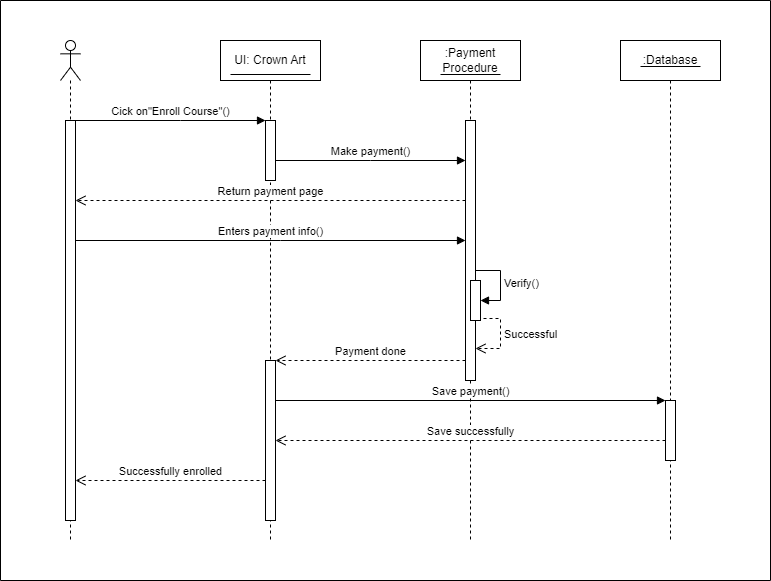

The diagram above was exported from draw.io. Its source (the exported page's mxGraphModel, read from the mxfile embedded in the PNG):
<mxGraphModel dx="930" dy="377" grid="1" gridSize="10" guides="1" tooltips="1" connect="1" arrows="1" fold="1" page="1" pageScale="1" pageWidth="1169" pageHeight="827" background="#ffffff" math="0" shadow="0">
  <root>
    <mxCell id="0" />
    <mxCell id="1" parent="0" />
    <mxCell id="KVgyq2TuAfGe4HhIF8J8-1" value="" style="shape=umlLifeline;perimeter=lifelinePerimeter;whiteSpace=wrap;html=1;container=1;dropTarget=0;collapsible=0;recursiveResize=0;outlineConnect=0;portConstraint=eastwest;newEdgeStyle={&quot;curved&quot;:0,&quot;rounded&quot;:0};participant=umlActor;" parent="1" vertex="1">
      <mxGeometry x="190" y="80" width="20" height="500" as="geometry" />
    </mxCell>
    <mxCell id="KVgyq2TuAfGe4HhIF8J8-2" value="" style="html=1;points=[[0,0,0,0,5],[0,1,0,0,-5],[1,0,0,0,5],[1,1,0,0,-5]];perimeter=orthogonalPerimeter;outlineConnect=0;targetShapes=umlLifeline;portConstraint=eastwest;newEdgeStyle={&quot;curved&quot;:0,&quot;rounded&quot;:0};" parent="KVgyq2TuAfGe4HhIF8J8-1" vertex="1">
      <mxGeometry x="5" y="80" width="10" height="400" as="geometry" />
    </mxCell>
    <mxCell id="KVgyq2TuAfGe4HhIF8J8-3" value="UI: Crown Art" style="shape=umlLifeline;perimeter=lifelinePerimeter;whiteSpace=wrap;html=1;container=1;dropTarget=0;collapsible=0;recursiveResize=0;outlineConnect=0;portConstraint=eastwest;newEdgeStyle={&quot;curved&quot;:0,&quot;rounded&quot;:0};" parent="1" vertex="1">
      <mxGeometry x="350" y="80" width="100" height="500" as="geometry" />
    </mxCell>
    <mxCell id="KVgyq2TuAfGe4HhIF8J8-4" value="" style="html=1;points=[[0,0,0,0,5],[0,1,0,0,-5],[1,0,0,0,5],[1,1,0,0,-5]];perimeter=orthogonalPerimeter;outlineConnect=0;targetShapes=umlLifeline;portConstraint=eastwest;newEdgeStyle={&quot;curved&quot;:0,&quot;rounded&quot;:0};" parent="KVgyq2TuAfGe4HhIF8J8-3" vertex="1">
      <mxGeometry x="45" y="80" width="10" height="60" as="geometry" />
    </mxCell>
    <mxCell id="KVgyq2TuAfGe4HhIF8J8-30" value="" style="html=1;points=[[0,0,0,0,5],[0,1,0,0,-5],[1,0,0,0,5],[1,1,0,0,-5]];perimeter=orthogonalPerimeter;outlineConnect=0;targetShapes=umlLifeline;portConstraint=eastwest;newEdgeStyle={&quot;curved&quot;:0,&quot;rounded&quot;:0};" parent="KVgyq2TuAfGe4HhIF8J8-3" vertex="1">
      <mxGeometry x="45" y="320" width="10" height="160" as="geometry" />
    </mxCell>
    <mxCell id="KVgyq2TuAfGe4HhIF8J8-5" value=":Payment Procedure" style="shape=umlLifeline;perimeter=lifelinePerimeter;whiteSpace=wrap;html=1;container=1;dropTarget=0;collapsible=0;recursiveResize=0;outlineConnect=0;portConstraint=eastwest;newEdgeStyle={&quot;curved&quot;:0,&quot;rounded&quot;:0};" parent="1" vertex="1">
      <mxGeometry x="550" y="80" width="100" height="500" as="geometry" />
    </mxCell>
    <mxCell id="KVgyq2TuAfGe4HhIF8J8-6" value="" style="html=1;points=[[0,0,0,0,5],[0,1,0,0,-5],[1,0,0,0,5],[1,1,0,0,-5]];perimeter=orthogonalPerimeter;outlineConnect=0;targetShapes=umlLifeline;portConstraint=eastwest;newEdgeStyle={&quot;curved&quot;:0,&quot;rounded&quot;:0};" parent="KVgyq2TuAfGe4HhIF8J8-5" vertex="1">
      <mxGeometry x="45" y="80" width="10" height="260" as="geometry" />
    </mxCell>
    <mxCell id="KVgyq2TuAfGe4HhIF8J8-26" value="" style="html=1;points=[[0,0,0,0,5],[0,1,0,0,-5],[1,0,0,0,5],[1,1,0,0,-5]];perimeter=orthogonalPerimeter;outlineConnect=0;targetShapes=umlLifeline;portConstraint=eastwest;newEdgeStyle={&quot;curved&quot;:0,&quot;rounded&quot;:0};" parent="KVgyq2TuAfGe4HhIF8J8-5" vertex="1">
      <mxGeometry x="50" y="240" width="10" height="40" as="geometry" />
    </mxCell>
    <mxCell id="KVgyq2TuAfGe4HhIF8J8-27" value="Verify()" style="html=1;align=left;spacingLeft=2;endArrow=block;rounded=0;edgeStyle=orthogonalEdgeStyle;curved=0;rounded=0;" parent="KVgyq2TuAfGe4HhIF8J8-5" source="KVgyq2TuAfGe4HhIF8J8-6" target="KVgyq2TuAfGe4HhIF8J8-26" edge="1">
      <mxGeometry relative="1" as="geometry">
        <mxPoint x="-124" y="350" as="sourcePoint" />
        <Array as="points">
          <mxPoint x="80" y="230" />
          <mxPoint x="80" y="260" />
        </Array>
      </mxGeometry>
    </mxCell>
    <mxCell id="KVgyq2TuAfGe4HhIF8J8-29" value="Successful" style="html=1;align=left;spacingLeft=2;endArrow=open;rounded=0;edgeStyle=orthogonalEdgeStyle;curved=0;rounded=0;exitX=1;exitY=1;exitDx=0;exitDy=-5;exitPerimeter=0;endFill=0;endSize=8;dashed=1;" parent="KVgyq2TuAfGe4HhIF8J8-5" source="KVgyq2TuAfGe4HhIF8J8-26" target="KVgyq2TuAfGe4HhIF8J8-6" edge="1">
      <mxGeometry relative="1" as="geometry">
        <mxPoint x="65" y="278" as="sourcePoint" />
        <Array as="points">
          <mxPoint x="60" y="278" />
          <mxPoint x="80" y="278" />
          <mxPoint x="80" y="308" />
        </Array>
        <mxPoint x="70" y="308" as="targetPoint" />
      </mxGeometry>
    </mxCell>
    <mxCell id="KVgyq2TuAfGe4HhIF8J8-7" value="Cick on&quot;Enroll Course&quot;()" style="html=1;verticalAlign=bottom;endArrow=block;curved=0;rounded=0;" parent="1" source="KVgyq2TuAfGe4HhIF8J8-2" target="KVgyq2TuAfGe4HhIF8J8-4" edge="1">
      <mxGeometry width="80" relative="1" as="geometry">
        <mxPoint x="370" y="280" as="sourcePoint" />
        <mxPoint x="450" y="280" as="targetPoint" />
        <Array as="points">
          <mxPoint x="310" y="160" />
        </Array>
      </mxGeometry>
    </mxCell>
    <mxCell id="KVgyq2TuAfGe4HhIF8J8-20" value=":Database" style="shape=umlLifeline;perimeter=lifelinePerimeter;whiteSpace=wrap;html=1;container=1;dropTarget=0;collapsible=0;recursiveResize=0;outlineConnect=0;portConstraint=eastwest;newEdgeStyle={&quot;curved&quot;:0,&quot;rounded&quot;:0};" parent="1" vertex="1">
      <mxGeometry x="750" y="80" width="100" height="500" as="geometry" />
    </mxCell>
    <mxCell id="KVgyq2TuAfGe4HhIF8J8-34" value="" style="html=1;points=[[0,0,0,0,5],[0,1,0,0,-5],[1,0,0,0,5],[1,1,0,0,-5]];perimeter=orthogonalPerimeter;outlineConnect=0;targetShapes=umlLifeline;portConstraint=eastwest;newEdgeStyle={&quot;curved&quot;:0,&quot;rounded&quot;:0};" parent="KVgyq2TuAfGe4HhIF8J8-20" vertex="1">
      <mxGeometry x="45" y="360" width="10" height="60" as="geometry" />
    </mxCell>
    <mxCell id="KVgyq2TuAfGe4HhIF8J8-21" value="Make payment()" style="html=1;verticalAlign=bottom;endArrow=block;curved=0;rounded=0;" parent="1" source="KVgyq2TuAfGe4HhIF8J8-4" target="KVgyq2TuAfGe4HhIF8J8-6" edge="1">
      <mxGeometry width="80" relative="1" as="geometry">
        <mxPoint x="380" y="280" as="sourcePoint" />
        <mxPoint x="460" y="280" as="targetPoint" />
        <Array as="points">
          <mxPoint x="500" y="200" />
        </Array>
      </mxGeometry>
    </mxCell>
    <mxCell id="KVgyq2TuAfGe4HhIF8J8-22" value="Return payment page" style="html=1;verticalAlign=bottom;endArrow=open;dashed=1;endSize=8;curved=0;rounded=0;" parent="1" source="KVgyq2TuAfGe4HhIF8J8-6" target="KVgyq2TuAfGe4HhIF8J8-2" edge="1">
      <mxGeometry relative="1" as="geometry">
        <mxPoint x="460" y="280" as="sourcePoint" />
        <mxPoint x="380" y="280" as="targetPoint" />
        <Array as="points">
          <mxPoint x="500" y="240" />
        </Array>
      </mxGeometry>
    </mxCell>
    <mxCell id="KVgyq2TuAfGe4HhIF8J8-23" value="Enters payment info()" style="html=1;verticalAlign=bottom;endArrow=block;curved=0;rounded=0;" parent="1" source="KVgyq2TuAfGe4HhIF8J8-2" target="KVgyq2TuAfGe4HhIF8J8-6" edge="1">
      <mxGeometry width="80" relative="1" as="geometry">
        <mxPoint x="380" y="280" as="sourcePoint" />
        <mxPoint x="460" y="280" as="targetPoint" />
        <Array as="points">
          <mxPoint x="410" y="280" />
        </Array>
      </mxGeometry>
    </mxCell>
    <mxCell id="KVgyq2TuAfGe4HhIF8J8-31" value="Payment done" style="html=1;verticalAlign=bottom;endArrow=open;dashed=1;endSize=8;curved=0;rounded=0;" parent="1" source="KVgyq2TuAfGe4HhIF8J8-6" target="KVgyq2TuAfGe4HhIF8J8-30" edge="1">
      <mxGeometry relative="1" as="geometry">
        <mxPoint x="460" y="430" as="sourcePoint" />
        <mxPoint x="380" y="430" as="targetPoint" />
      </mxGeometry>
    </mxCell>
    <mxCell id="KVgyq2TuAfGe4HhIF8J8-32" value="Save payment()" style="html=1;verticalAlign=bottom;endArrow=block;curved=0;rounded=0;" parent="1" source="KVgyq2TuAfGe4HhIF8J8-30" target="KVgyq2TuAfGe4HhIF8J8-34" edge="1">
      <mxGeometry width="80" relative="1" as="geometry">
        <mxPoint x="380" y="430" as="sourcePoint" />
        <mxPoint x="460" y="430" as="targetPoint" />
        <Array as="points">
          <mxPoint x="600" y="440" />
        </Array>
      </mxGeometry>
    </mxCell>
    <mxCell id="KVgyq2TuAfGe4HhIF8J8-35" value="Save successfully" style="html=1;verticalAlign=bottom;endArrow=open;dashed=1;endSize=8;curved=0;rounded=0;" parent="1" source="KVgyq2TuAfGe4HhIF8J8-34" target="KVgyq2TuAfGe4HhIF8J8-30" edge="1">
      <mxGeometry relative="1" as="geometry">
        <mxPoint x="460" y="320" as="sourcePoint" />
        <mxPoint x="380" y="320" as="targetPoint" />
        <Array as="points">
          <mxPoint x="600" y="480" />
        </Array>
      </mxGeometry>
    </mxCell>
    <mxCell id="KVgyq2TuAfGe4HhIF8J8-36" value="Successfully enrolled" style="html=1;verticalAlign=bottom;endArrow=open;dashed=1;endSize=8;curved=0;rounded=0;" parent="1" source="KVgyq2TuAfGe4HhIF8J8-30" target="KVgyq2TuAfGe4HhIF8J8-2" edge="1">
      <mxGeometry relative="1" as="geometry">
        <mxPoint x="460" y="460" as="sourcePoint" />
        <mxPoint x="380" y="460" as="targetPoint" />
        <Array as="points">
          <mxPoint x="310" y="520" />
        </Array>
      </mxGeometry>
    </mxCell>
    <mxCell id="KVgyq2TuAfGe4HhIF8J8-37" value="" style="swimlane;startSize=0;" parent="1" vertex="1">
      <mxGeometry x="130" y="40" width="770" height="580" as="geometry" />
    </mxCell>
    <mxCell id="ZPFKjeRlo-GcAWgW1Uey-1" value="" style="line;strokeWidth=1;fillColor=none;align=left;verticalAlign=middle;spacingTop=-1;spacingLeft=3;spacingRight=3;rotatable=0;labelPosition=right;points=[];portConstraint=eastwest;strokeColor=inherit;" vertex="1" parent="KVgyq2TuAfGe4HhIF8J8-37">
      <mxGeometry x="230" y="70" width="80" height="8" as="geometry" />
    </mxCell>
    <mxCell id="ZPFKjeRlo-GcAWgW1Uey-3" value="" style="line;strokeWidth=1;fillColor=none;align=left;verticalAlign=middle;spacingTop=-1;spacingLeft=3;spacingRight=3;rotatable=0;labelPosition=right;points=[];portConstraint=eastwest;strokeColor=inherit;" vertex="1" parent="KVgyq2TuAfGe4HhIF8J8-37">
      <mxGeometry x="640" y="62" width="60" height="8" as="geometry" />
    </mxCell>
    <mxCell id="ZPFKjeRlo-GcAWgW1Uey-2" value="" style="line;strokeWidth=1;fillColor=none;align=left;verticalAlign=middle;spacingTop=-1;spacingLeft=3;spacingRight=3;rotatable=0;labelPosition=right;points=[];portConstraint=eastwest;strokeColor=inherit;" vertex="1" parent="1">
      <mxGeometry x="570" y="110" width="60" height="8" as="geometry" />
    </mxCell>
  </root>
</mxGraphModel>